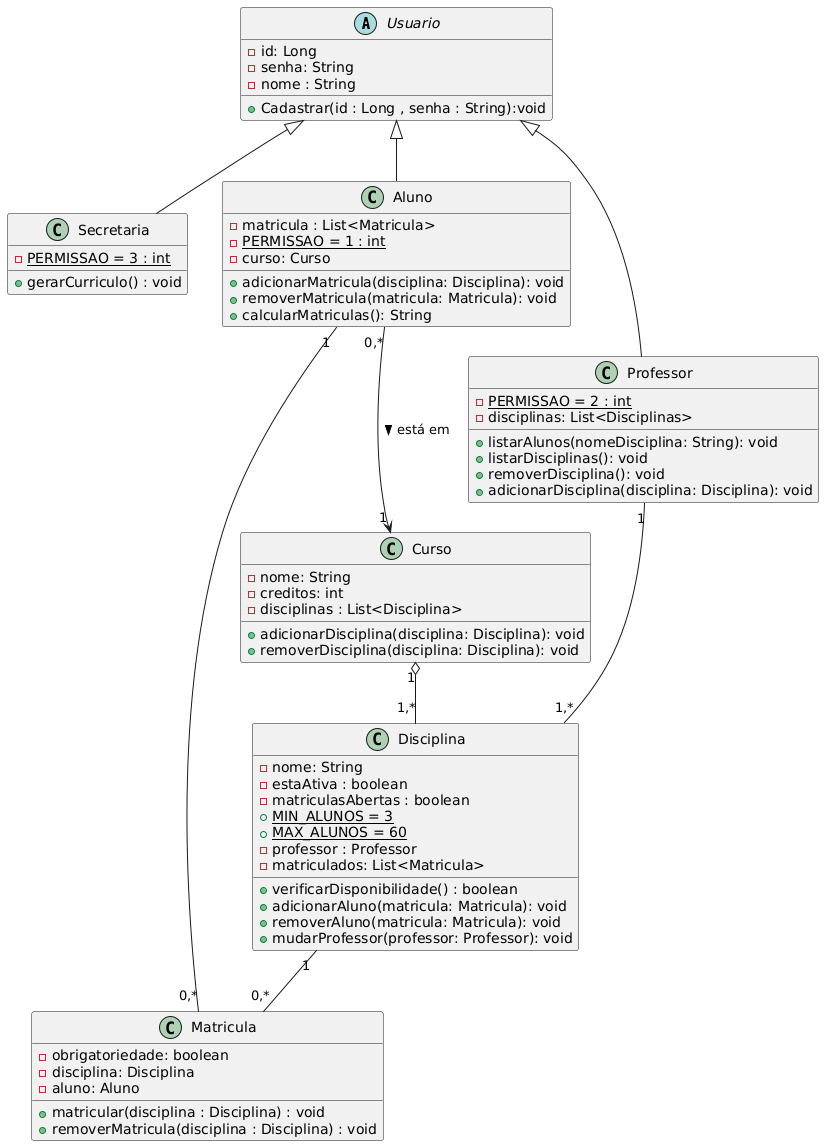

The diagram above was rendered by PlantUML. Its source (embedded in the PNG):
@startuml
abstract class "Usuario"{
     - id: Long
     - senha: String
     - nome : String
     

     +Cadastrar(id : Long , senha : String):void

}

class "Secretaria"{
      {static} -PERMISSAO = 3 : int
 
      +gerarCurriculo() : void
 
}

class "Aluno"{
     
     - matricula : List<Matricula>
     {static} -PERMISSAO = 1 : int
     - curso: Curso

     +adicionarMatricula(disciplina: Disciplina): void
     +removerMatricula(matricula: Matricula): void
     +calcularMatriculas(): String
     
}

class "Professor"{
     {static} -PERMISSAO = 2 : int
     -disciplinas: List<Disciplinas>

      +listarAlunos(nomeDisciplina: String): void
      +listarDisciplinas(): void
      +removerDisciplina(): void
      +adicionarDisciplina(disciplina: Disciplina): void
}

class "Curso"{
     - nome: String
     - creditos: int
     - disciplinas : List<Disciplina> 

     +adicionarDisciplina(disciplina: Disciplina): void
     +removerDisciplina(disciplina: Disciplina): void  

}
class "Disciplina"{
     -nome: String
     - estaAtiva : boolean
     - matriculasAbertas : boolean
      {static} + MIN_ALUNOS = 3
      {static} + MAX_ALUNOS = 60 
     - professor : Professor
     - matriculados: List<Matricula>
     
     + verificarDisponibilidade() : boolean
     + adicionarAluno(matricula: Matricula): void
     + removerAluno(matricula: Matricula): void
     + mudarProfessor(professor: Professor): void
     
}

class "Matricula"{
    - obrigatoriedade: boolean
    - disciplina: Disciplina
    - aluno: Aluno

    + matricular(disciplina : Disciplina) : void
    + removerMatricula(disciplina : Disciplina) : void
}
 


Usuario <|-- Secretaria
Usuario <|-- Aluno
Usuario <|-- Professor

Aluno "0,*" --> "1" Curso: está em >
Curso "1" o-- "1,*" Disciplina
Disciplina "1" -- "0,*" Matricula
Aluno "1" -- "0,*" Matricula
Professor "1" -- "1,*" Disciplina
@enduml